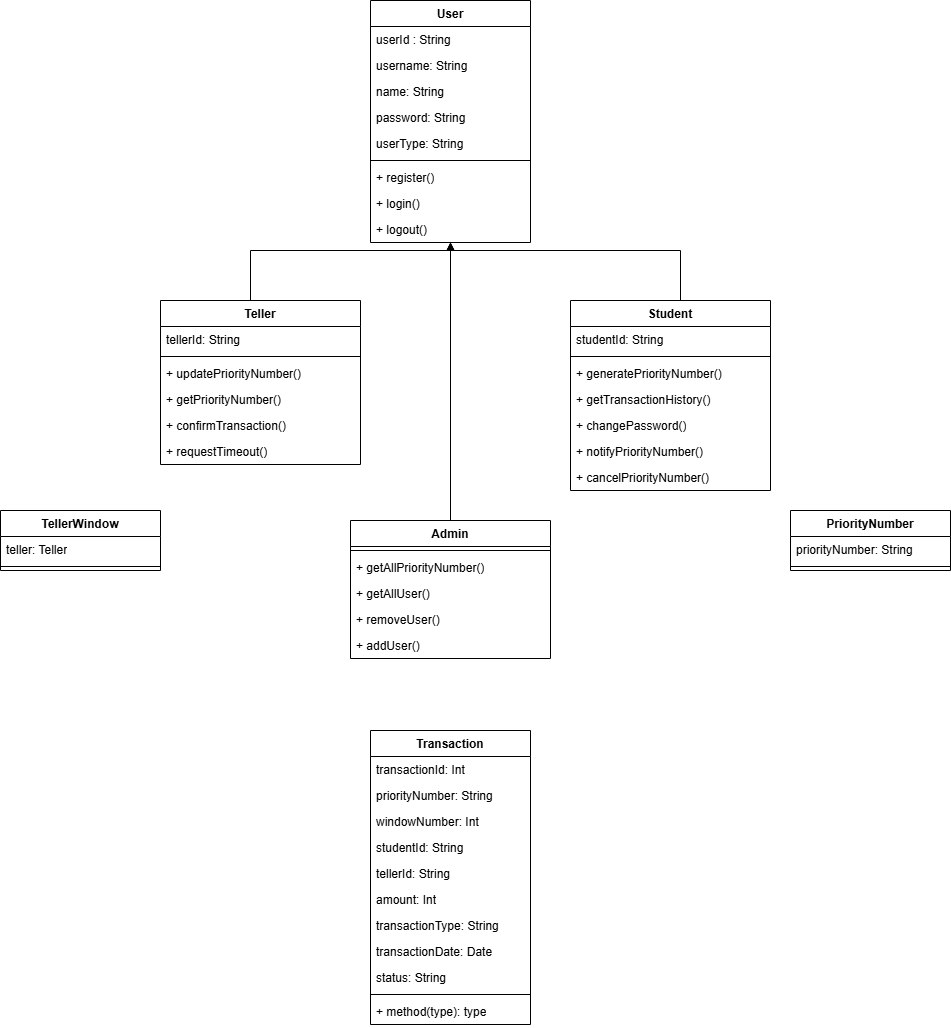

The diagram above was exported from draw.io. Its source (the exported page's mxGraphModel, read from the mxfile embedded in the PNG):
<mxGraphModel dx="1428" dy="777" grid="1" gridSize="10" guides="1" tooltips="1" connect="1" arrows="1" fold="1" page="1" pageScale="1" pageWidth="850" pageHeight="1100" math="0" shadow="0">
  <root>
    <mxCell id="0" />
    <mxCell id="1" parent="0" />
    <mxCell id="lPnXxB6E_DNJssRFEXvp-2" value="User" style="swimlane;fontStyle=1;align=center;verticalAlign=top;childLayout=stackLayout;horizontal=1;startSize=26;horizontalStack=0;resizeParent=1;resizeParentMax=0;resizeLast=0;collapsible=1;marginBottom=0;whiteSpace=wrap;html=1;" parent="1" vertex="1">
      <mxGeometry x="740" y="38" width="160" height="242" as="geometry" />
    </mxCell>
    <mxCell id="lPnXxB6E_DNJssRFEXvp-3" value="userId : String&lt;span style=&quot;white-space: pre;&quot;&gt;&#09;&lt;/span&gt;" style="text;strokeColor=none;fillColor=none;align=left;verticalAlign=top;spacingLeft=4;spacingRight=4;overflow=hidden;rotatable=0;points=[[0,0.5],[1,0.5]];portConstraint=eastwest;whiteSpace=wrap;html=1;" parent="lPnXxB6E_DNJssRFEXvp-2" vertex="1">
      <mxGeometry y="26" width="160" height="26" as="geometry" />
    </mxCell>
    <mxCell id="lPnXxB6E_DNJssRFEXvp-8" value="username: String" style="text;strokeColor=none;fillColor=none;align=left;verticalAlign=top;spacingLeft=4;spacingRight=4;overflow=hidden;rotatable=0;points=[[0,0.5],[1,0.5]];portConstraint=eastwest;whiteSpace=wrap;html=1;" parent="lPnXxB6E_DNJssRFEXvp-2" vertex="1">
      <mxGeometry y="52" width="160" height="26" as="geometry" />
    </mxCell>
    <mxCell id="lPnXxB6E_DNJssRFEXvp-6" value="name: String" style="text;strokeColor=none;fillColor=none;align=left;verticalAlign=top;spacingLeft=4;spacingRight=4;overflow=hidden;rotatable=0;points=[[0,0.5],[1,0.5]];portConstraint=eastwest;whiteSpace=wrap;html=1;" parent="lPnXxB6E_DNJssRFEXvp-2" vertex="1">
      <mxGeometry y="78" width="160" height="26" as="geometry" />
    </mxCell>
    <mxCell id="lPnXxB6E_DNJssRFEXvp-7" value="password: String" style="text;strokeColor=none;fillColor=none;align=left;verticalAlign=top;spacingLeft=4;spacingRight=4;overflow=hidden;rotatable=0;points=[[0,0.5],[1,0.5]];portConstraint=eastwest;whiteSpace=wrap;html=1;" parent="lPnXxB6E_DNJssRFEXvp-2" vertex="1">
      <mxGeometry y="104" width="160" height="26" as="geometry" />
    </mxCell>
    <mxCell id="lPnXxB6E_DNJssRFEXvp-9" value="userType: String" style="text;strokeColor=none;fillColor=none;align=left;verticalAlign=top;spacingLeft=4;spacingRight=4;overflow=hidden;rotatable=0;points=[[0,0.5],[1,0.5]];portConstraint=eastwest;whiteSpace=wrap;html=1;" parent="lPnXxB6E_DNJssRFEXvp-2" vertex="1">
      <mxGeometry y="130" width="160" height="26" as="geometry" />
    </mxCell>
    <mxCell id="lPnXxB6E_DNJssRFEXvp-4" value="" style="line;strokeWidth=1;fillColor=none;align=left;verticalAlign=middle;spacingTop=-1;spacingLeft=3;spacingRight=3;rotatable=0;labelPosition=right;points=[];portConstraint=eastwest;strokeColor=inherit;" parent="lPnXxB6E_DNJssRFEXvp-2" vertex="1">
      <mxGeometry y="156" width="160" height="8" as="geometry" />
    </mxCell>
    <mxCell id="68JDcBCE2F9xTNgsYOBo-18" value="+ register()" style="text;strokeColor=none;fillColor=none;align=left;verticalAlign=top;spacingLeft=4;spacingRight=4;overflow=hidden;rotatable=0;points=[[0,0.5],[1,0.5]];portConstraint=eastwest;whiteSpace=wrap;html=1;" parent="lPnXxB6E_DNJssRFEXvp-2" vertex="1">
      <mxGeometry y="164" width="160" height="26" as="geometry" />
    </mxCell>
    <mxCell id="lPnXxB6E_DNJssRFEXvp-5" value="+ login()" style="text;strokeColor=none;fillColor=none;align=left;verticalAlign=top;spacingLeft=4;spacingRight=4;overflow=hidden;rotatable=0;points=[[0,0.5],[1,0.5]];portConstraint=eastwest;whiteSpace=wrap;html=1;" parent="lPnXxB6E_DNJssRFEXvp-2" vertex="1">
      <mxGeometry y="190" width="160" height="26" as="geometry" />
    </mxCell>
    <mxCell id="68JDcBCE2F9xTNgsYOBo-17" value="+ logout()" style="text;strokeColor=none;fillColor=none;align=left;verticalAlign=top;spacingLeft=4;spacingRight=4;overflow=hidden;rotatable=0;points=[[0,0.5],[1,0.5]];portConstraint=eastwest;whiteSpace=wrap;html=1;" parent="lPnXxB6E_DNJssRFEXvp-2" vertex="1">
      <mxGeometry y="216" width="160" height="26" as="geometry" />
    </mxCell>
    <mxCell id="lPnXxB6E_DNJssRFEXvp-24" style="edgeStyle=orthogonalEdgeStyle;rounded=0;orthogonalLoop=1;jettySize=auto;html=1;" parent="1" source="lPnXxB6E_DNJssRFEXvp-10" target="lPnXxB6E_DNJssRFEXvp-2" edge="1">
      <mxGeometry relative="1" as="geometry">
        <Array as="points">
          <mxPoint x="1050" y="288" />
          <mxPoint x="820" y="288" />
        </Array>
      </mxGeometry>
    </mxCell>
    <mxCell id="lPnXxB6E_DNJssRFEXvp-10" value="Student" style="swimlane;fontStyle=1;align=center;verticalAlign=top;childLayout=stackLayout;horizontal=1;startSize=26;horizontalStack=0;resizeParent=1;resizeParentMax=0;resizeLast=0;collapsible=1;marginBottom=0;whiteSpace=wrap;html=1;" parent="1" vertex="1">
      <mxGeometry x="940" y="338" width="200" height="190" as="geometry" />
    </mxCell>
    <mxCell id="68JDcBCE2F9xTNgsYOBo-16" value="studentId: String" style="text;strokeColor=none;fillColor=none;align=left;verticalAlign=top;spacingLeft=4;spacingRight=4;overflow=hidden;rotatable=0;points=[[0,0.5],[1,0.5]];portConstraint=eastwest;whiteSpace=wrap;html=1;" parent="lPnXxB6E_DNJssRFEXvp-10" vertex="1">
      <mxGeometry y="26" width="200" height="26" as="geometry" />
    </mxCell>
    <mxCell id="lPnXxB6E_DNJssRFEXvp-16" value="" style="line;strokeWidth=1;fillColor=none;align=left;verticalAlign=middle;spacingTop=-1;spacingLeft=3;spacingRight=3;rotatable=0;labelPosition=right;points=[];portConstraint=eastwest;strokeColor=inherit;" parent="lPnXxB6E_DNJssRFEXvp-10" vertex="1">
      <mxGeometry y="52" width="200" height="8" as="geometry" />
    </mxCell>
    <mxCell id="lPnXxB6E_DNJssRFEXvp-17" value="+ generatePriorityNumber()" style="text;strokeColor=none;fillColor=none;align=left;verticalAlign=top;spacingLeft=4;spacingRight=4;overflow=hidden;rotatable=0;points=[[0,0.5],[1,0.5]];portConstraint=eastwest;whiteSpace=wrap;html=1;" parent="lPnXxB6E_DNJssRFEXvp-10" vertex="1">
      <mxGeometry y="60" width="200" height="26" as="geometry" />
    </mxCell>
    <mxCell id="68JDcBCE2F9xTNgsYOBo-7" value="+ getTransactionHistory()" style="text;strokeColor=none;fillColor=none;align=left;verticalAlign=top;spacingLeft=4;spacingRight=4;overflow=hidden;rotatable=0;points=[[0,0.5],[1,0.5]];portConstraint=eastwest;whiteSpace=wrap;html=1;" parent="lPnXxB6E_DNJssRFEXvp-10" vertex="1">
      <mxGeometry y="86" width="200" height="26" as="geometry" />
    </mxCell>
    <mxCell id="68JDcBCE2F9xTNgsYOBo-19" value="+ changePassword()" style="text;strokeColor=none;fillColor=none;align=left;verticalAlign=top;spacingLeft=4;spacingRight=4;overflow=hidden;rotatable=0;points=[[0,0.5],[1,0.5]];portConstraint=eastwest;whiteSpace=wrap;html=1;" parent="lPnXxB6E_DNJssRFEXvp-10" vertex="1">
      <mxGeometry y="112" width="200" height="26" as="geometry" />
    </mxCell>
    <mxCell id="lPnXxB6E_DNJssRFEXvp-26" value="+ notifyPriorityNumber()" style="text;strokeColor=none;fillColor=none;align=left;verticalAlign=top;spacingLeft=4;spacingRight=4;overflow=hidden;rotatable=0;points=[[0,0.5],[1,0.5]];portConstraint=eastwest;whiteSpace=wrap;html=1;" parent="lPnXxB6E_DNJssRFEXvp-10" vertex="1">
      <mxGeometry y="138" width="200" height="26" as="geometry" />
    </mxCell>
    <mxCell id="68JDcBCE2F9xTNgsYOBo-22" value="+ cancelPriorityNumber()" style="text;strokeColor=none;fillColor=none;align=left;verticalAlign=top;spacingLeft=4;spacingRight=4;overflow=hidden;rotatable=0;points=[[0,0.5],[1,0.5]];portConstraint=eastwest;whiteSpace=wrap;html=1;" parent="lPnXxB6E_DNJssRFEXvp-10" vertex="1">
      <mxGeometry y="164" width="200" height="26" as="geometry" />
    </mxCell>
    <mxCell id="lPnXxB6E_DNJssRFEXvp-22" style="edgeStyle=orthogonalEdgeStyle;rounded=0;orthogonalLoop=1;jettySize=auto;html=1;" parent="1" source="lPnXxB6E_DNJssRFEXvp-19" target="lPnXxB6E_DNJssRFEXvp-2" edge="1">
      <mxGeometry relative="1" as="geometry">
        <Array as="points">
          <mxPoint x="620" y="288" />
          <mxPoint x="820" y="288" />
        </Array>
      </mxGeometry>
    </mxCell>
    <mxCell id="lPnXxB6E_DNJssRFEXvp-19" value="Teller" style="swimlane;fontStyle=1;align=center;verticalAlign=top;childLayout=stackLayout;horizontal=1;startSize=26;horizontalStack=0;resizeParent=1;resizeParentMax=0;resizeLast=0;collapsible=1;marginBottom=0;whiteSpace=wrap;html=1;" parent="1" vertex="1">
      <mxGeometry x="530" y="338" width="200" height="164" as="geometry" />
    </mxCell>
    <mxCell id="68JDcBCE2F9xTNgsYOBo-15" value="tellerId: String" style="text;strokeColor=none;fillColor=none;align=left;verticalAlign=top;spacingLeft=4;spacingRight=4;overflow=hidden;rotatable=0;points=[[0,0.5],[1,0.5]];portConstraint=eastwest;whiteSpace=wrap;html=1;" parent="lPnXxB6E_DNJssRFEXvp-19" vertex="1">
      <mxGeometry y="26" width="200" height="26" as="geometry" />
    </mxCell>
    <mxCell id="lPnXxB6E_DNJssRFEXvp-20" value="" style="line;strokeWidth=1;fillColor=none;align=left;verticalAlign=middle;spacingTop=-1;spacingLeft=3;spacingRight=3;rotatable=0;labelPosition=right;points=[];portConstraint=eastwest;strokeColor=inherit;" parent="lPnXxB6E_DNJssRFEXvp-19" vertex="1">
      <mxGeometry y="52" width="200" height="8" as="geometry" />
    </mxCell>
    <mxCell id="68JDcBCE2F9xTNgsYOBo-13" value="+ updatePriorityNumber()" style="text;strokeColor=none;fillColor=none;align=left;verticalAlign=top;spacingLeft=4;spacingRight=4;overflow=hidden;rotatable=0;points=[[0,0.5],[1,0.5]];portConstraint=eastwest;whiteSpace=wrap;html=1;" parent="lPnXxB6E_DNJssRFEXvp-19" vertex="1">
      <mxGeometry y="60" width="200" height="26" as="geometry" />
    </mxCell>
    <mxCell id="68JDcBCE2F9xTNgsYOBo-8" value="+ getPriorityNumber()" style="text;strokeColor=none;fillColor=none;align=left;verticalAlign=top;spacingLeft=4;spacingRight=4;overflow=hidden;rotatable=0;points=[[0,0.5],[1,0.5]];portConstraint=eastwest;whiteSpace=wrap;html=1;" parent="lPnXxB6E_DNJssRFEXvp-19" vertex="1">
      <mxGeometry y="86" width="200" height="26" as="geometry" />
    </mxCell>
    <mxCell id="lPnXxB6E_DNJssRFEXvp-21" value="+ confirmTransaction()" style="text;strokeColor=none;fillColor=none;align=left;verticalAlign=top;spacingLeft=4;spacingRight=4;overflow=hidden;rotatable=0;points=[[0,0.5],[1,0.5]];portConstraint=eastwest;whiteSpace=wrap;html=1;" parent="lPnXxB6E_DNJssRFEXvp-19" vertex="1">
      <mxGeometry y="112" width="200" height="26" as="geometry" />
    </mxCell>
    <mxCell id="68JDcBCE2F9xTNgsYOBo-21" value="+ requestTimeout()" style="text;strokeColor=none;fillColor=none;align=left;verticalAlign=top;spacingLeft=4;spacingRight=4;overflow=hidden;rotatable=0;points=[[0,0.5],[1,0.5]];portConstraint=eastwest;whiteSpace=wrap;html=1;" parent="lPnXxB6E_DNJssRFEXvp-19" vertex="1">
      <mxGeometry y="138" width="200" height="26" as="geometry" />
    </mxCell>
    <mxCell id="lPnXxB6E_DNJssRFEXvp-31" value="Transaction" style="swimlane;fontStyle=1;align=center;verticalAlign=top;childLayout=stackLayout;horizontal=1;startSize=26;horizontalStack=0;resizeParent=1;resizeParentMax=0;resizeLast=0;collapsible=1;marginBottom=0;whiteSpace=wrap;html=1;" parent="1" vertex="1">
      <mxGeometry x="740" y="768" width="160" height="294" as="geometry" />
    </mxCell>
    <mxCell id="lPnXxB6E_DNJssRFEXvp-32" value="transactionId: Int" style="text;strokeColor=none;fillColor=none;align=left;verticalAlign=top;spacingLeft=4;spacingRight=4;overflow=hidden;rotatable=0;points=[[0,0.5],[1,0.5]];portConstraint=eastwest;whiteSpace=wrap;html=1;" parent="lPnXxB6E_DNJssRFEXvp-31" vertex="1">
      <mxGeometry y="26" width="160" height="26" as="geometry" />
    </mxCell>
    <mxCell id="lPnXxB6E_DNJssRFEXvp-57" value="priorityNumber: String" style="text;strokeColor=none;fillColor=none;align=left;verticalAlign=top;spacingLeft=4;spacingRight=4;overflow=hidden;rotatable=0;points=[[0,0.5],[1,0.5]];portConstraint=eastwest;whiteSpace=wrap;html=1;" parent="lPnXxB6E_DNJssRFEXvp-31" vertex="1">
      <mxGeometry y="52" width="160" height="26" as="geometry" />
    </mxCell>
    <mxCell id="lPnXxB6E_DNJssRFEXvp-56" value="windowNumber: Int" style="text;strokeColor=none;fillColor=none;align=left;verticalAlign=top;spacingLeft=4;spacingRight=4;overflow=hidden;rotatable=0;points=[[0,0.5],[1,0.5]];portConstraint=eastwest;whiteSpace=wrap;html=1;" parent="lPnXxB6E_DNJssRFEXvp-31" vertex="1">
      <mxGeometry y="78" width="160" height="26" as="geometry" />
    </mxCell>
    <mxCell id="lPnXxB6E_DNJssRFEXvp-33" value="studentId: String" style="text;strokeColor=none;fillColor=none;align=left;verticalAlign=top;spacingLeft=4;spacingRight=4;overflow=hidden;rotatable=0;points=[[0,0.5],[1,0.5]];portConstraint=eastwest;whiteSpace=wrap;html=1;" parent="lPnXxB6E_DNJssRFEXvp-31" vertex="1">
      <mxGeometry y="104" width="160" height="26" as="geometry" />
    </mxCell>
    <mxCell id="lPnXxB6E_DNJssRFEXvp-34" value="tellerId: String" style="text;strokeColor=none;fillColor=none;align=left;verticalAlign=top;spacingLeft=4;spacingRight=4;overflow=hidden;rotatable=0;points=[[0,0.5],[1,0.5]];portConstraint=eastwest;whiteSpace=wrap;html=1;" parent="lPnXxB6E_DNJssRFEXvp-31" vertex="1">
      <mxGeometry y="130" width="160" height="26" as="geometry" />
    </mxCell>
    <mxCell id="lPnXxB6E_DNJssRFEXvp-35" value="amount: Int" style="text;strokeColor=none;fillColor=none;align=left;verticalAlign=top;spacingLeft=4;spacingRight=4;overflow=hidden;rotatable=0;points=[[0,0.5],[1,0.5]];portConstraint=eastwest;whiteSpace=wrap;html=1;" parent="lPnXxB6E_DNJssRFEXvp-31" vertex="1">
      <mxGeometry y="156" width="160" height="26" as="geometry" />
    </mxCell>
    <mxCell id="lPnXxB6E_DNJssRFEXvp-36" value="transactionType: String" style="text;strokeColor=none;fillColor=none;align=left;verticalAlign=top;spacingLeft=4;spacingRight=4;overflow=hidden;rotatable=0;points=[[0,0.5],[1,0.5]];portConstraint=eastwest;whiteSpace=wrap;html=1;" parent="lPnXxB6E_DNJssRFEXvp-31" vertex="1">
      <mxGeometry y="182" width="160" height="26" as="geometry" />
    </mxCell>
    <mxCell id="lPnXxB6E_DNJssRFEXvp-43" value="transactionDate: Date" style="text;strokeColor=none;fillColor=none;align=left;verticalAlign=top;spacingLeft=4;spacingRight=4;overflow=hidden;rotatable=0;points=[[0,0.5],[1,0.5]];portConstraint=eastwest;whiteSpace=wrap;html=1;" parent="lPnXxB6E_DNJssRFEXvp-31" vertex="1">
      <mxGeometry y="208" width="160" height="26" as="geometry" />
    </mxCell>
    <mxCell id="lPnXxB6E_DNJssRFEXvp-45" value="status: String" style="text;strokeColor=none;fillColor=none;align=left;verticalAlign=top;spacingLeft=4;spacingRight=4;overflow=hidden;rotatable=0;points=[[0,0.5],[1,0.5]];portConstraint=eastwest;whiteSpace=wrap;html=1;" parent="lPnXxB6E_DNJssRFEXvp-31" vertex="1">
      <mxGeometry y="234" width="160" height="26" as="geometry" />
    </mxCell>
    <mxCell id="lPnXxB6E_DNJssRFEXvp-37" value="" style="line;strokeWidth=1;fillColor=none;align=left;verticalAlign=middle;spacingTop=-1;spacingLeft=3;spacingRight=3;rotatable=0;labelPosition=right;points=[];portConstraint=eastwest;strokeColor=inherit;" parent="lPnXxB6E_DNJssRFEXvp-31" vertex="1">
      <mxGeometry y="260" width="160" height="8" as="geometry" />
    </mxCell>
    <mxCell id="lPnXxB6E_DNJssRFEXvp-38" value="+ method(type): type" style="text;strokeColor=none;fillColor=none;align=left;verticalAlign=top;spacingLeft=4;spacingRight=4;overflow=hidden;rotatable=0;points=[[0,0.5],[1,0.5]];portConstraint=eastwest;whiteSpace=wrap;html=1;" parent="lPnXxB6E_DNJssRFEXvp-31" vertex="1">
      <mxGeometry y="268" width="160" height="26" as="geometry" />
    </mxCell>
    <mxCell id="lPnXxB6E_DNJssRFEXvp-42" style="edgeStyle=orthogonalEdgeStyle;rounded=0;orthogonalLoop=1;jettySize=auto;html=1;" parent="1" source="lPnXxB6E_DNJssRFEXvp-39" target="lPnXxB6E_DNJssRFEXvp-2" edge="1">
      <mxGeometry relative="1" as="geometry" />
    </mxCell>
    <mxCell id="lPnXxB6E_DNJssRFEXvp-39" value="Admin" style="swimlane;fontStyle=1;align=center;verticalAlign=top;childLayout=stackLayout;horizontal=1;startSize=26;horizontalStack=0;resizeParent=1;resizeParentMax=0;resizeLast=0;collapsible=1;marginBottom=0;whiteSpace=wrap;html=1;" parent="1" vertex="1">
      <mxGeometry x="720" y="558" width="200" height="138" as="geometry" />
    </mxCell>
    <mxCell id="lPnXxB6E_DNJssRFEXvp-40" value="" style="line;strokeWidth=1;fillColor=none;align=left;verticalAlign=middle;spacingTop=-1;spacingLeft=3;spacingRight=3;rotatable=0;labelPosition=right;points=[];portConstraint=eastwest;strokeColor=inherit;" parent="lPnXxB6E_DNJssRFEXvp-39" vertex="1">
      <mxGeometry y="26" width="200" height="8" as="geometry" />
    </mxCell>
    <mxCell id="68JDcBCE2F9xTNgsYOBo-4" value="+ getAllPriorityNumber()" style="text;strokeColor=none;fillColor=none;align=left;verticalAlign=top;spacingLeft=4;spacingRight=4;overflow=hidden;rotatable=0;points=[[0,0.5],[1,0.5]];portConstraint=eastwest;whiteSpace=wrap;html=1;" parent="lPnXxB6E_DNJssRFEXvp-39" vertex="1">
      <mxGeometry y="34" width="200" height="26" as="geometry" />
    </mxCell>
    <mxCell id="68JDcBCE2F9xTNgsYOBo-5" value="+ getAllUser()" style="text;strokeColor=none;fillColor=none;align=left;verticalAlign=top;spacingLeft=4;spacingRight=4;overflow=hidden;rotatable=0;points=[[0,0.5],[1,0.5]];portConstraint=eastwest;whiteSpace=wrap;html=1;" parent="lPnXxB6E_DNJssRFEXvp-39" vertex="1">
      <mxGeometry y="60" width="200" height="26" as="geometry" />
    </mxCell>
    <mxCell id="68JDcBCE2F9xTNgsYOBo-6" value="+ removeUser()" style="text;strokeColor=none;fillColor=none;align=left;verticalAlign=top;spacingLeft=4;spacingRight=4;overflow=hidden;rotatable=0;points=[[0,0.5],[1,0.5]];portConstraint=eastwest;whiteSpace=wrap;html=1;" parent="lPnXxB6E_DNJssRFEXvp-39" vertex="1">
      <mxGeometry y="86" width="200" height="26" as="geometry" />
    </mxCell>
    <mxCell id="lPnXxB6E_DNJssRFEXvp-41" value="+ addUser()" style="text;strokeColor=none;fillColor=none;align=left;verticalAlign=top;spacingLeft=4;spacingRight=4;overflow=hidden;rotatable=0;points=[[0,0.5],[1,0.5]];portConstraint=eastwest;whiteSpace=wrap;html=1;" parent="lPnXxB6E_DNJssRFEXvp-39" vertex="1">
      <mxGeometry y="112" width="200" height="26" as="geometry" />
    </mxCell>
    <mxCell id="lPnXxB6E_DNJssRFEXvp-58" value="PriorityNumber" style="swimlane;fontStyle=1;align=center;verticalAlign=top;childLayout=stackLayout;horizontal=1;startSize=26;horizontalStack=0;resizeParent=1;resizeParentMax=0;resizeLast=0;collapsible=1;marginBottom=0;whiteSpace=wrap;html=1;" parent="1" vertex="1">
      <mxGeometry x="1160" y="548" width="160" height="60" as="geometry" />
    </mxCell>
    <mxCell id="lPnXxB6E_DNJssRFEXvp-59" value="priorityNumber: String" style="text;strokeColor=none;fillColor=none;align=left;verticalAlign=top;spacingLeft=4;spacingRight=4;overflow=hidden;rotatable=0;points=[[0,0.5],[1,0.5]];portConstraint=eastwest;whiteSpace=wrap;html=1;" parent="lPnXxB6E_DNJssRFEXvp-58" vertex="1">
      <mxGeometry y="26" width="160" height="26" as="geometry" />
    </mxCell>
    <mxCell id="lPnXxB6E_DNJssRFEXvp-68" value="" style="line;strokeWidth=1;fillColor=none;align=left;verticalAlign=middle;spacingTop=-1;spacingLeft=3;spacingRight=3;rotatable=0;labelPosition=right;points=[];portConstraint=eastwest;strokeColor=inherit;" parent="lPnXxB6E_DNJssRFEXvp-58" vertex="1">
      <mxGeometry y="52" width="160" height="8" as="geometry" />
    </mxCell>
    <mxCell id="68JDcBCE2F9xTNgsYOBo-9" value="TellerWindow" style="swimlane;fontStyle=1;align=center;verticalAlign=top;childLayout=stackLayout;horizontal=1;startSize=26;horizontalStack=0;resizeParent=1;resizeParentMax=0;resizeLast=0;collapsible=1;marginBottom=0;whiteSpace=wrap;html=1;" parent="1" vertex="1">
      <mxGeometry x="370" y="548" width="160" height="60" as="geometry" />
    </mxCell>
    <mxCell id="68JDcBCE2F9xTNgsYOBo-10" value="teller: Teller" style="text;strokeColor=none;fillColor=none;align=left;verticalAlign=top;spacingLeft=4;spacingRight=4;overflow=hidden;rotatable=0;points=[[0,0.5],[1,0.5]];portConstraint=eastwest;whiteSpace=wrap;html=1;" parent="68JDcBCE2F9xTNgsYOBo-9" vertex="1">
      <mxGeometry y="26" width="160" height="26" as="geometry" />
    </mxCell>
    <mxCell id="68JDcBCE2F9xTNgsYOBo-11" value="" style="line;strokeWidth=1;fillColor=none;align=left;verticalAlign=middle;spacingTop=-1;spacingLeft=3;spacingRight=3;rotatable=0;labelPosition=right;points=[];portConstraint=eastwest;strokeColor=inherit;" parent="68JDcBCE2F9xTNgsYOBo-9" vertex="1">
      <mxGeometry y="52" width="160" height="8" as="geometry" />
    </mxCell>
  </root>
</mxGraphModel>